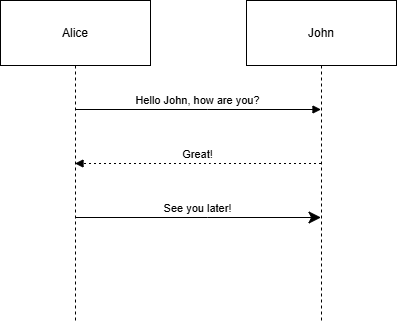

The diagram above was exported from draw.io. Its source (the exported page's mxGraphModel, read from the mxfile embedded in the PNG):
<mxGraphModel>
  <root>
    <mxCell id="0" />
    <mxCell id="1" parent="0" />
    <mxCell id="2" value="Alice" style="shape=umlLifeline;perimeter=lifelinePerimeter;whiteSpace=wrap;container=1;dropTarget=0;collapsible=0;recursiveResize=0;outlineConnect=0;portConstraint=eastwest;newEdgeStyle={&quot;edgeStyle&quot;:&quot;elbowEdgeStyle&quot;,&quot;elbow&quot;:&quot;vertical&quot;,&quot;curved&quot;:0,&quot;rounded&quot;:0};size=65;" vertex="1" parent="1">
      <mxGeometry width="150" height="322" as="geometry" />
    </mxCell>
    <mxCell id="3" value="John" style="shape=umlLifeline;perimeter=lifelinePerimeter;whiteSpace=wrap;container=1;dropTarget=0;collapsible=0;recursiveResize=0;outlineConnect=0;portConstraint=eastwest;newEdgeStyle={&quot;edgeStyle&quot;:&quot;elbowEdgeStyle&quot;,&quot;elbow&quot;:&quot;vertical&quot;,&quot;curved&quot;:0,&quot;rounded&quot;:0};size=65;" vertex="1" parent="1">
      <mxGeometry x="246" width="150" height="322" as="geometry" />
    </mxCell>
    <mxCell id="4" value="Hello John, how are you?" style="verticalAlign=bottom;edgeStyle=elbowEdgeStyle;elbow=vertical;curved=0;rounded=0;endArrow=block;" edge="1" parent="1" source="2" target="3">
      <mxGeometry relative="1" as="geometry">
        <Array as="points">
          <mxPoint x="207" y="109" />
        </Array>
      </mxGeometry>
    </mxCell>
    <mxCell id="5" value="Great!" style="verticalAlign=bottom;edgeStyle=elbowEdgeStyle;elbow=vertical;curved=0;rounded=0;dashed=1;dashPattern=2 3;endArrow=block;" edge="1" parent="1" source="3" target="2">
      <mxGeometry relative="1" as="geometry">
        <Array as="points">
          <mxPoint x="210" y="163" />
        </Array>
      </mxGeometry>
    </mxCell>
    <mxCell id="6" value="See you later!" style="verticalAlign=bottom;edgeStyle=elbowEdgeStyle;elbow=vertical;curved=0;rounded=0;endArrow=classic;endSize=10;" edge="1" parent="1" source="2" target="3">
      <mxGeometry relative="1" as="geometry">
        <Array as="points">
          <mxPoint x="207" y="217" />
        </Array>
      </mxGeometry>
    </mxCell>
  </root>
</mxGraphModel>